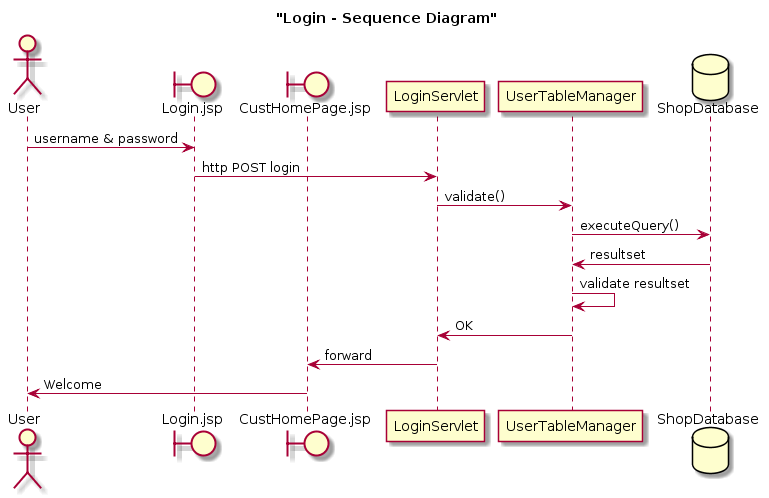

The diagram above was rendered by PlantUML. Its source (embedded in the PNG):
@startuml
title "Login - Sequence Diagram"

actor User
boundary Login.jsp
boundary CustHomePage.jsp
participant LoginServlet
participant UserTableManager
database ShopDatabase

User -> Login.jsp : username & password
Login.jsp -> LoginServlet: http POST login
LoginServlet -> UserTableManager: validate()
UserTableManager -> ShopDatabase: executeQuery()
ShopDatabase -> UserTableManager: resultset
UserTableManager -> UserTableManager: validate resultset
UserTableManager -> LoginServlet: OK
LoginServlet -> CustHomePage.jsp: forward
CustHomePage.jsp -> User: Welcome
@enduml